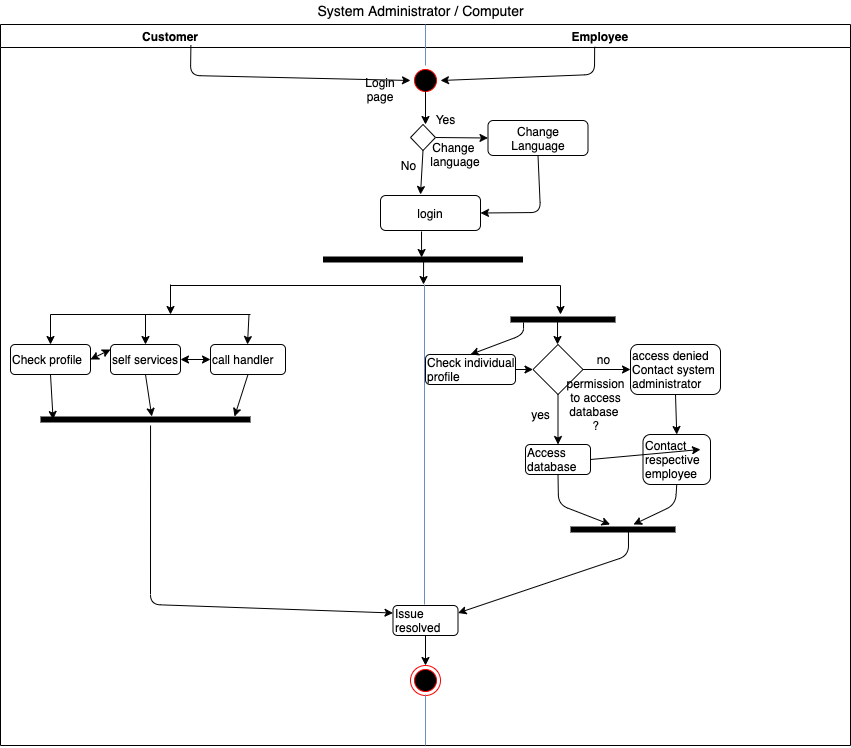

The diagram above was exported from draw.io. Its source (the exported page's mxGraphModel, read from the mxfile embedded in the PNG):
<mxGraphModel dx="1113" dy="760" grid="1" gridSize="10" guides="1" tooltips="1" connect="1" arrows="1" fold="1" page="1" pageScale="1" pageWidth="1169" pageHeight="827" math="0" shadow="0">
  <root>
    <mxCell id="0" />
    <mxCell id="1" parent="0" />
    <mxCell id="PLjcFUwlOPYGuww-2mYV-6" value="                                          Customer                                                                                                                Employee                               " style="swimlane;startSize=23;align=left;" vertex="1" parent="1">
      <mxGeometry x="30" y="100" width="850" height="721" as="geometry" />
    </mxCell>
    <mxCell id="PLjcFUwlOPYGuww-2mYV-63" value="Login page" style="text;html=1;strokeColor=none;fillColor=none;align=center;verticalAlign=middle;whiteSpace=wrap;rounded=0;" vertex="1" parent="PLjcFUwlOPYGuww-2mYV-6">
      <mxGeometry x="360" y="55" width="40" height="20" as="geometry" />
    </mxCell>
    <mxCell id="PLjcFUwlOPYGuww-2mYV-67" value="Change&amp;nbsp;&lt;br&gt;language" style="text;html=1;strokeColor=none;fillColor=none;align=center;verticalAlign=middle;whiteSpace=wrap;rounded=0;" vertex="1" parent="PLjcFUwlOPYGuww-2mYV-6">
      <mxGeometry x="435" y="120" width="40" height="20" as="geometry" />
    </mxCell>
    <mxCell id="PLjcFUwlOPYGuww-2mYV-41" value="Change Language" style="rounded=1;whiteSpace=wrap;html=1;" vertex="1" parent="PLjcFUwlOPYGuww-2mYV-6">
      <mxGeometry x="487.5" y="96" width="100" height="35" as="geometry" />
    </mxCell>
    <mxCell id="PLjcFUwlOPYGuww-2mYV-71" value="login" style="rounded=1;whiteSpace=wrap;html=1;" vertex="1" parent="PLjcFUwlOPYGuww-2mYV-6">
      <mxGeometry x="380" y="171" width="100" height="35" as="geometry" />
    </mxCell>
    <mxCell id="PLjcFUwlOPYGuww-2mYV-70" value="Yes" style="text;html=1;align=center;verticalAlign=middle;resizable=0;points=[];autosize=1;" vertex="1" parent="PLjcFUwlOPYGuww-2mYV-6">
      <mxGeometry x="425" y="85" width="40" height="20" as="geometry" />
    </mxCell>
    <mxCell id="PLjcFUwlOPYGuww-2mYV-73" value="" style="endArrow=classic;html=1;exitX=0.5;exitY=1;exitDx=0;exitDy=0;" edge="1" parent="PLjcFUwlOPYGuww-2mYV-6" source="PLjcFUwlOPYGuww-2mYV-40">
      <mxGeometry width="50" height="50" relative="1" as="geometry">
        <mxPoint x="290" y="250" as="sourcePoint" />
        <mxPoint x="420" y="170" as="targetPoint" />
        <Array as="points" />
      </mxGeometry>
    </mxCell>
    <mxCell id="PLjcFUwlOPYGuww-2mYV-74" value="" style="endArrow=classic;html=1;entryX=0;entryY=0.5;entryDx=0;entryDy=0;exitX=1;exitY=0.5;exitDx=0;exitDy=0;" edge="1" parent="PLjcFUwlOPYGuww-2mYV-6" source="PLjcFUwlOPYGuww-2mYV-40" target="PLjcFUwlOPYGuww-2mYV-41">
      <mxGeometry width="50" height="50" relative="1" as="geometry">
        <mxPoint x="370" y="103" as="sourcePoint" />
        <mxPoint x="340" y="200" as="targetPoint" />
      </mxGeometry>
    </mxCell>
    <mxCell id="PLjcFUwlOPYGuww-2mYV-75" value="No" style="text;html=1;align=center;verticalAlign=middle;resizable=0;points=[];autosize=1;" vertex="1" parent="PLjcFUwlOPYGuww-2mYV-6">
      <mxGeometry x="392.5" y="131" width="30" height="20" as="geometry" />
    </mxCell>
    <mxCell id="PLjcFUwlOPYGuww-2mYV-76" value="" style="endArrow=classic;html=1;exitX=0.5;exitY=1;exitDx=0;exitDy=0;entryX=1;entryY=0.5;entryDx=0;entryDy=0;" edge="1" parent="PLjcFUwlOPYGuww-2mYV-6" source="PLjcFUwlOPYGuww-2mYV-41" target="PLjcFUwlOPYGuww-2mYV-71">
      <mxGeometry width="50" height="50" relative="1" as="geometry">
        <mxPoint x="290" y="250" as="sourcePoint" />
        <mxPoint x="480" y="120" as="targetPoint" />
        <Array as="points">
          <mxPoint x="540" y="188" />
        </Array>
      </mxGeometry>
    </mxCell>
    <mxCell id="PLjcFUwlOPYGuww-2mYV-79" value="" style="shape=line;html=1;strokeWidth=6;strokeColor=#000000;align=left;" vertex="1" parent="PLjcFUwlOPYGuww-2mYV-6">
      <mxGeometry x="322.5" y="230" width="200" height="10" as="geometry" />
    </mxCell>
    <mxCell id="PLjcFUwlOPYGuww-2mYV-81" value="" style="endArrow=classic;html=1;entryX=0.493;entryY=0.3;entryDx=0;entryDy=0;entryPerimeter=0;" edge="1" parent="PLjcFUwlOPYGuww-2mYV-6" target="PLjcFUwlOPYGuww-2mYV-79">
      <mxGeometry width="50" height="50" relative="1" as="geometry">
        <mxPoint x="421" y="207" as="sourcePoint" />
        <mxPoint x="355" y="235" as="targetPoint" />
      </mxGeometry>
    </mxCell>
    <mxCell id="PLjcFUwlOPYGuww-2mYV-85" value="Check profile" style="rounded=1;whiteSpace=wrap;html=1;strokeColor=#000000;align=left;" vertex="1" parent="PLjcFUwlOPYGuww-2mYV-6">
      <mxGeometry x="10" y="320" width="80" height="30" as="geometry" />
    </mxCell>
    <mxCell id="PLjcFUwlOPYGuww-2mYV-86" value="self services" style="rounded=1;whiteSpace=wrap;html=1;strokeColor=#000000;align=left;" vertex="1" parent="PLjcFUwlOPYGuww-2mYV-6">
      <mxGeometry x="110" y="320" width="70" height="30" as="geometry" />
    </mxCell>
    <mxCell id="PLjcFUwlOPYGuww-2mYV-88" value="call handler" style="rounded=1;whiteSpace=wrap;html=1;strokeColor=#000000;align=left;" vertex="1" parent="PLjcFUwlOPYGuww-2mYV-6">
      <mxGeometry x="210" y="320" width="75" height="30" as="geometry" />
    </mxCell>
    <mxCell id="PLjcFUwlOPYGuww-2mYV-91" value="" style="endArrow=none;html=1;" edge="1" parent="PLjcFUwlOPYGuww-2mYV-6">
      <mxGeometry width="50" height="50" relative="1" as="geometry">
        <mxPoint x="50" y="290" as="sourcePoint" />
        <mxPoint x="250" y="290" as="targetPoint" />
      </mxGeometry>
    </mxCell>
    <mxCell id="PLjcFUwlOPYGuww-2mYV-95" value="Check individual profile" style="rounded=1;whiteSpace=wrap;html=1;strokeColor=#000000;align=left;" vertex="1" parent="PLjcFUwlOPYGuww-2mYV-6">
      <mxGeometry x="425" y="330" width="90" height="30" as="geometry" />
    </mxCell>
    <mxCell id="PLjcFUwlOPYGuww-2mYV-96" value="Access database" style="rounded=1;whiteSpace=wrap;html=1;strokeColor=#000000;align=left;" vertex="1" parent="PLjcFUwlOPYGuww-2mYV-6">
      <mxGeometry x="525" y="420" width="65" height="30" as="geometry" />
    </mxCell>
    <mxCell id="PLjcFUwlOPYGuww-2mYV-100" value="" style="endArrow=classic;startArrow=classic;html=1;exitX=1;exitY=0.5;exitDx=0;exitDy=0;entryX=0;entryY=0.5;entryDx=0;entryDy=0;" edge="1" parent="PLjcFUwlOPYGuww-2mYV-6" source="PLjcFUwlOPYGuww-2mYV-86" target="PLjcFUwlOPYGuww-2mYV-88">
      <mxGeometry width="50" height="50" relative="1" as="geometry">
        <mxPoint x="280" y="260" as="sourcePoint" />
        <mxPoint x="330" y="210" as="targetPoint" />
      </mxGeometry>
    </mxCell>
    <mxCell id="PLjcFUwlOPYGuww-2mYV-104" value="" style="endArrow=classic;html=1;exitX=0.448;exitY=0.7;exitDx=0;exitDy=0;exitPerimeter=0;" edge="1" parent="PLjcFUwlOPYGuww-2mYV-6" source="PLjcFUwlOPYGuww-2mYV-107">
      <mxGeometry width="50" height="50" relative="1" as="geometry">
        <mxPoint x="445" y="290" as="sourcePoint" />
        <mxPoint x="557" y="320" as="targetPoint" />
      </mxGeometry>
    </mxCell>
    <mxCell id="PLjcFUwlOPYGuww-2mYV-105" value="" style="endArrow=classic;html=1;" edge="1" parent="PLjcFUwlOPYGuww-2mYV-6">
      <mxGeometry width="50" height="50" relative="1" as="geometry">
        <mxPoint x="560" y="261" as="sourcePoint" />
        <mxPoint x="560" y="290" as="targetPoint" />
      </mxGeometry>
    </mxCell>
    <mxCell id="PLjcFUwlOPYGuww-2mYV-107" value="" style="shape=line;html=1;strokeWidth=6;strokeColor=#000000;align=left;" vertex="1" parent="PLjcFUwlOPYGuww-2mYV-6">
      <mxGeometry x="510" y="290" width="105" height="10" as="geometry" />
    </mxCell>
    <mxCell id="PLjcFUwlOPYGuww-2mYV-111" value="" style="endArrow=classic;html=1;exitX=0.124;exitY=0.8;exitDx=0;exitDy=0;exitPerimeter=0;entryX=0.5;entryY=0;entryDx=0;entryDy=0;" edge="1" parent="PLjcFUwlOPYGuww-2mYV-6" source="PLjcFUwlOPYGuww-2mYV-107" target="PLjcFUwlOPYGuww-2mYV-95">
      <mxGeometry width="50" height="50" relative="1" as="geometry">
        <mxPoint x="280" y="260" as="sourcePoint" />
        <mxPoint x="330" y="210" as="targetPoint" />
        <Array as="points">
          <mxPoint x="523" y="310" />
        </Array>
      </mxGeometry>
    </mxCell>
    <mxCell id="PLjcFUwlOPYGuww-2mYV-112" value="" style="rhombus;whiteSpace=wrap;html=1;" vertex="1" parent="PLjcFUwlOPYGuww-2mYV-6">
      <mxGeometry x="532.5" y="320" width="50" height="50" as="geometry" />
    </mxCell>
    <mxCell id="PLjcFUwlOPYGuww-2mYV-113" value="access denied&lt;br&gt;Contact system administrator" style="rounded=1;whiteSpace=wrap;html=1;strokeColor=#000000;align=left;" vertex="1" parent="PLjcFUwlOPYGuww-2mYV-6">
      <mxGeometry x="630" y="320" width="90" height="50" as="geometry" />
    </mxCell>
    <mxCell id="PLjcFUwlOPYGuww-2mYV-115" value="" style="endArrow=classic;html=1;entryX=0;entryY=0.5;entryDx=0;entryDy=0;exitX=1;exitY=0.5;exitDx=0;exitDy=0;" edge="1" parent="PLjcFUwlOPYGuww-2mYV-6" source="PLjcFUwlOPYGuww-2mYV-95" target="PLjcFUwlOPYGuww-2mYV-112">
      <mxGeometry width="50" height="50" relative="1" as="geometry">
        <mxPoint x="470" y="370" as="sourcePoint" />
        <mxPoint x="520" y="320" as="targetPoint" />
      </mxGeometry>
    </mxCell>
    <mxCell id="PLjcFUwlOPYGuww-2mYV-116" value="permission&lt;br&gt;&amp;nbsp;to access &lt;br&gt;database&amp;nbsp;&lt;br&gt;?" style="text;html=1;align=center;verticalAlign=middle;resizable=0;points=[];autosize=1;" vertex="1" parent="PLjcFUwlOPYGuww-2mYV-6">
      <mxGeometry x="560" y="350" width="70" height="60" as="geometry" />
    </mxCell>
    <mxCell id="PLjcFUwlOPYGuww-2mYV-121" value="" style="endArrow=classic;html=1;exitX=0.5;exitY=1;exitDx=0;exitDy=0;entryX=0.5;entryY=0;entryDx=0;entryDy=0;" edge="1" parent="PLjcFUwlOPYGuww-2mYV-6" source="PLjcFUwlOPYGuww-2mYV-112" target="PLjcFUwlOPYGuww-2mYV-96">
      <mxGeometry width="50" height="50" relative="1" as="geometry">
        <mxPoint x="470" y="370" as="sourcePoint" />
        <mxPoint x="558" y="380" as="targetPoint" />
      </mxGeometry>
    </mxCell>
    <mxCell id="PLjcFUwlOPYGuww-2mYV-122" value="yes" style="text;html=1;align=center;verticalAlign=middle;resizable=0;points=[];autosize=1;" vertex="1" parent="PLjcFUwlOPYGuww-2mYV-6">
      <mxGeometry x="525" y="380" width="30" height="20" as="geometry" />
    </mxCell>
    <mxCell id="PLjcFUwlOPYGuww-2mYV-124" value="" style="endArrow=classic;html=1;entryX=0;entryY=0.5;entryDx=0;entryDy=0;exitX=1;exitY=0.5;exitDx=0;exitDy=0;" edge="1" parent="PLjcFUwlOPYGuww-2mYV-6" source="PLjcFUwlOPYGuww-2mYV-112" target="PLjcFUwlOPYGuww-2mYV-113">
      <mxGeometry width="50" height="50" relative="1" as="geometry">
        <mxPoint x="470" y="370" as="sourcePoint" />
        <mxPoint x="520" y="320" as="targetPoint" />
      </mxGeometry>
    </mxCell>
    <mxCell id="PLjcFUwlOPYGuww-2mYV-126" value="no" style="text;html=1;align=center;verticalAlign=middle;resizable=0;points=[];autosize=1;" vertex="1" parent="PLjcFUwlOPYGuww-2mYV-6">
      <mxGeometry x="587.5" y="325" width="30" height="20" as="geometry" />
    </mxCell>
    <mxCell id="PLjcFUwlOPYGuww-2mYV-127" value="Contact respective employee" style="rounded=1;whiteSpace=wrap;html=1;strokeColor=#000000;align=left;" vertex="1" parent="PLjcFUwlOPYGuww-2mYV-6">
      <mxGeometry x="642.5" y="410" width="67.5" height="50" as="geometry" />
    </mxCell>
    <mxCell id="PLjcFUwlOPYGuww-2mYV-128" value="" style="endArrow=classic;html=1;exitX=0.5;exitY=1;exitDx=0;exitDy=0;entryX=0.5;entryY=0;entryDx=0;entryDy=0;" edge="1" parent="PLjcFUwlOPYGuww-2mYV-6" source="PLjcFUwlOPYGuww-2mYV-113" target="PLjcFUwlOPYGuww-2mYV-127">
      <mxGeometry width="50" height="50" relative="1" as="geometry">
        <mxPoint x="360" y="370" as="sourcePoint" />
        <mxPoint x="410" y="320" as="targetPoint" />
      </mxGeometry>
    </mxCell>
    <mxCell id="PLjcFUwlOPYGuww-2mYV-130" value="" style="shape=line;html=1;strokeWidth=6;strokeColor=#000000;align=left;" vertex="1" parent="PLjcFUwlOPYGuww-2mYV-6">
      <mxGeometry x="570" y="500" width="105" height="10" as="geometry" />
    </mxCell>
    <mxCell id="PLjcFUwlOPYGuww-2mYV-131" value="" style="endArrow=classic;html=1;exitX=0.5;exitY=1;exitDx=0;exitDy=0;" edge="1" parent="PLjcFUwlOPYGuww-2mYV-6" source="PLjcFUwlOPYGuww-2mYV-96" target="PLjcFUwlOPYGuww-2mYV-130">
      <mxGeometry width="50" height="50" relative="1" as="geometry">
        <mxPoint x="360" y="410" as="sourcePoint" />
        <mxPoint x="410" y="360" as="targetPoint" />
        <Array as="points">
          <mxPoint x="558" y="480" />
        </Array>
      </mxGeometry>
    </mxCell>
    <mxCell id="PLjcFUwlOPYGuww-2mYV-132" value="" style="endArrow=classic;html=1;exitX=0.5;exitY=1;exitDx=0;exitDy=0;" edge="1" parent="PLjcFUwlOPYGuww-2mYV-6" source="PLjcFUwlOPYGuww-2mYV-127" target="PLjcFUwlOPYGuww-2mYV-130">
      <mxGeometry width="50" height="50" relative="1" as="geometry">
        <mxPoint x="360" y="410" as="sourcePoint" />
        <mxPoint x="410" y="360" as="targetPoint" />
        <Array as="points">
          <mxPoint x="675" y="480" />
        </Array>
      </mxGeometry>
    </mxCell>
    <mxCell id="PLjcFUwlOPYGuww-2mYV-133" value="Issue resolved" style="rounded=1;whiteSpace=wrap;html=1;strokeColor=#000000;align=left;" vertex="1" parent="PLjcFUwlOPYGuww-2mYV-6">
      <mxGeometry x="392.5" y="581" width="65" height="30" as="geometry" />
    </mxCell>
    <mxCell id="PLjcFUwlOPYGuww-2mYV-134" value="" style="endArrow=classic;html=1;exitX=0.552;exitY=0.6;exitDx=0;exitDy=0;exitPerimeter=0;entryX=1;entryY=0.25;entryDx=0;entryDy=0;" edge="1" parent="PLjcFUwlOPYGuww-2mYV-6" source="PLjcFUwlOPYGuww-2mYV-130" target="PLjcFUwlOPYGuww-2mYV-133">
      <mxGeometry width="50" height="50" relative="1" as="geometry">
        <mxPoint x="360" y="410" as="sourcePoint" />
        <mxPoint x="410" y="360" as="targetPoint" />
        <Array as="points">
          <mxPoint x="628" y="531" />
        </Array>
      </mxGeometry>
    </mxCell>
    <mxCell id="PLjcFUwlOPYGuww-2mYV-135" value="" style="shape=line;html=1;strokeWidth=6;strokeColor=#000000;align=left;" vertex="1" parent="PLjcFUwlOPYGuww-2mYV-6">
      <mxGeometry x="40" y="390" width="210" height="10" as="geometry" />
    </mxCell>
    <mxCell id="PLjcFUwlOPYGuww-2mYV-136" value="" style="endArrow=classic;html=1;exitX=0.5;exitY=1;exitDx=0;exitDy=0;entryX=0.06;entryY=0.5;entryDx=0;entryDy=0;entryPerimeter=0;" edge="1" parent="PLjcFUwlOPYGuww-2mYV-6" source="PLjcFUwlOPYGuww-2mYV-85" target="PLjcFUwlOPYGuww-2mYV-135">
      <mxGeometry width="50" height="50" relative="1" as="geometry">
        <mxPoint x="370" y="371" as="sourcePoint" />
        <mxPoint x="420" y="321" as="targetPoint" />
      </mxGeometry>
    </mxCell>
    <mxCell id="PLjcFUwlOPYGuww-2mYV-137" value="" style="endArrow=classic;html=1;exitX=0.5;exitY=1;exitDx=0;exitDy=0;entryX=0.53;entryY=0.2;entryDx=0;entryDy=0;entryPerimeter=0;" edge="1" parent="PLjcFUwlOPYGuww-2mYV-6" source="PLjcFUwlOPYGuww-2mYV-86" target="PLjcFUwlOPYGuww-2mYV-135">
      <mxGeometry width="50" height="50" relative="1" as="geometry">
        <mxPoint x="370" y="371" as="sourcePoint" />
        <mxPoint x="420" y="321" as="targetPoint" />
      </mxGeometry>
    </mxCell>
    <mxCell id="PLjcFUwlOPYGuww-2mYV-138" value="" style="endArrow=classic;html=1;exitX=0.5;exitY=1;exitDx=0;exitDy=0;entryX=0.924;entryY=0.2;entryDx=0;entryDy=0;entryPerimeter=0;" edge="1" parent="PLjcFUwlOPYGuww-2mYV-6" source="PLjcFUwlOPYGuww-2mYV-88" target="PLjcFUwlOPYGuww-2mYV-135">
      <mxGeometry width="50" height="50" relative="1" as="geometry">
        <mxPoint x="370" y="371" as="sourcePoint" />
        <mxPoint x="420" y="321" as="targetPoint" />
      </mxGeometry>
    </mxCell>
    <mxCell id="PLjcFUwlOPYGuww-2mYV-139" value="" style="endArrow=classic;html=1;exitX=0.524;exitY=1.1;exitDx=0;exitDy=0;exitPerimeter=0;entryX=0;entryY=0.25;entryDx=0;entryDy=0;" edge="1" parent="PLjcFUwlOPYGuww-2mYV-6" source="PLjcFUwlOPYGuww-2mYV-135" target="PLjcFUwlOPYGuww-2mYV-133">
      <mxGeometry width="50" height="50" relative="1" as="geometry">
        <mxPoint x="370" y="421" as="sourcePoint" />
        <mxPoint x="420" y="371" as="targetPoint" />
        <Array as="points">
          <mxPoint x="150" y="580" />
        </Array>
      </mxGeometry>
    </mxCell>
    <mxCell id="PLjcFUwlOPYGuww-2mYV-59" value="" style="ellipse;html=1;shape=startState;fillColor=#000000;strokeColor=#ff0000;align=left;" vertex="1" parent="PLjcFUwlOPYGuww-2mYV-6">
      <mxGeometry x="410" y="41" width="30" height="30" as="geometry" />
    </mxCell>
    <mxCell id="PLjcFUwlOPYGuww-2mYV-61" value="" style="endArrow=classic;html=1;entryX=0;entryY=0.5;entryDx=0;entryDy=0;exitX=0.224;exitY=0.029;exitDx=0;exitDy=0;exitPerimeter=0;" edge="1" parent="PLjcFUwlOPYGuww-2mYV-6" source="PLjcFUwlOPYGuww-2mYV-6" target="PLjcFUwlOPYGuww-2mYV-59">
      <mxGeometry width="50" height="50" relative="1" as="geometry">
        <mxPoint x="190" y="41" as="sourcePoint" />
        <mxPoint x="400" y="211" as="targetPoint" />
        <Array as="points">
          <mxPoint x="190" y="51" />
        </Array>
      </mxGeometry>
    </mxCell>
    <mxCell id="PLjcFUwlOPYGuww-2mYV-141" value="" style="ellipse;html=1;shape=endState;fillColor=#000000;strokeColor=#ff0000;" vertex="1" parent="PLjcFUwlOPYGuww-2mYV-6">
      <mxGeometry x="410" y="641" width="30" height="30" as="geometry" />
    </mxCell>
    <mxCell id="PLjcFUwlOPYGuww-2mYV-140" value="" style="endArrow=classic;html=1;exitX=0.5;exitY=1;exitDx=0;exitDy=0;" edge="1" parent="PLjcFUwlOPYGuww-2mYV-6" source="PLjcFUwlOPYGuww-2mYV-133" target="PLjcFUwlOPYGuww-2mYV-141">
      <mxGeometry width="50" height="50" relative="1" as="geometry">
        <mxPoint x="370" y="561" as="sourcePoint" />
        <mxPoint x="420" y="651" as="targetPoint" />
      </mxGeometry>
    </mxCell>
    <mxCell id="PLjcFUwlOPYGuww-2mYV-84" value="" style="endArrow=none;html=1;" edge="1" parent="PLjcFUwlOPYGuww-2mYV-6">
      <mxGeometry width="50" height="50" relative="1" as="geometry">
        <mxPoint x="170" y="261" as="sourcePoint" />
        <mxPoint x="560" y="261" as="targetPoint" />
      </mxGeometry>
    </mxCell>
    <mxCell id="PLjcFUwlOPYGuww-2mYV-40" value="" style="rhombus;whiteSpace=wrap;html=1;" vertex="1" parent="PLjcFUwlOPYGuww-2mYV-6">
      <mxGeometry x="410" y="100" width="25" height="26" as="geometry" />
    </mxCell>
    <mxCell id="PLjcFUwlOPYGuww-2mYV-92" value="" style="endArrow=classic;html=1;" edge="1" parent="PLjcFUwlOPYGuww-2mYV-6">
      <mxGeometry width="50" height="50" relative="1" as="geometry">
        <mxPoint x="248.5" y="290" as="sourcePoint" />
        <mxPoint x="247" y="320" as="targetPoint" />
      </mxGeometry>
    </mxCell>
    <mxCell id="PLjcFUwlOPYGuww-2mYV-146" value="" style="endArrow=none;html=1;fillColor=#dae8fc;strokeColor=#6c8ebf;" edge="1" parent="PLjcFUwlOPYGuww-2mYV-6">
      <mxGeometry width="50" height="50" relative="1" as="geometry">
        <mxPoint x="424" y="580" as="sourcePoint" />
        <mxPoint x="424" y="260" as="targetPoint" />
      </mxGeometry>
    </mxCell>
    <mxCell id="PLjcFUwlOPYGuww-2mYV-148" value="" style="endArrow=none;html=1;fillColor=#dae8fc;strokeColor=#6c8ebf;" edge="1" parent="PLjcFUwlOPYGuww-2mYV-6">
      <mxGeometry width="50" height="50" relative="1" as="geometry">
        <mxPoint x="425" y="721" as="sourcePoint" />
        <mxPoint x="425" y="670" as="targetPoint" />
      </mxGeometry>
    </mxCell>
    <mxCell id="PLjcFUwlOPYGuww-2mYV-149" value="" style="endArrow=none;html=1;entryX=0.5;entryY=0;entryDx=0;entryDy=0;exitX=0.5;exitY=0;exitDx=0;exitDy=0;fillColor=#dae8fc;strokeColor=#6c8ebf;" edge="1" parent="PLjcFUwlOPYGuww-2mYV-6" source="PLjcFUwlOPYGuww-2mYV-59" target="PLjcFUwlOPYGuww-2mYV-6">
      <mxGeometry width="50" height="50" relative="1" as="geometry">
        <mxPoint x="425" y="30" as="sourcePoint" />
        <mxPoint x="420" y="270" as="targetPoint" />
      </mxGeometry>
    </mxCell>
    <mxCell id="PLjcFUwlOPYGuww-2mYV-62" value="" style="endArrow=classic;html=1;entryX=1;entryY=0.5;entryDx=0;entryDy=0;exitX=0.699;exitY=0.031;exitDx=0;exitDy=0;exitPerimeter=0;" edge="1" parent="PLjcFUwlOPYGuww-2mYV-6" source="PLjcFUwlOPYGuww-2mYV-6" target="PLjcFUwlOPYGuww-2mYV-59">
      <mxGeometry width="50" height="50" relative="1" as="geometry">
        <mxPoint x="570" y="3" as="sourcePoint" />
        <mxPoint x="400" y="190" as="targetPoint" />
        <Array as="points">
          <mxPoint x="594" y="50" />
        </Array>
      </mxGeometry>
    </mxCell>
    <mxCell id="PLjcFUwlOPYGuww-2mYV-64" value="" style="endArrow=classic;html=1;" edge="1" parent="1">
      <mxGeometry width="50" height="50" relative="1" as="geometry">
        <mxPoint x="455" y="160" as="sourcePoint" />
        <mxPoint x="455" y="200" as="targetPoint" />
      </mxGeometry>
    </mxCell>
    <mxCell id="PLjcFUwlOPYGuww-2mYV-83" value="" style="endArrow=classic;html=1;exitX=0.503;exitY=0.6;exitDx=0;exitDy=0;exitPerimeter=0;" edge="1" parent="1" source="PLjcFUwlOPYGuww-2mYV-79">
      <mxGeometry width="50" height="50" relative="1" as="geometry">
        <mxPoint x="455" y="305" as="sourcePoint" />
        <mxPoint x="453" y="360" as="targetPoint" />
      </mxGeometry>
    </mxCell>
    <mxCell id="PLjcFUwlOPYGuww-2mYV-90" value="" style="endArrow=classic;html=1;" edge="1" parent="1">
      <mxGeometry width="50" height="50" relative="1" as="geometry">
        <mxPoint x="200" y="360" as="sourcePoint" />
        <mxPoint x="200" y="390" as="targetPoint" />
        <Array as="points">
          <mxPoint x="200" y="360" />
        </Array>
      </mxGeometry>
    </mxCell>
    <mxCell id="PLjcFUwlOPYGuww-2mYV-93" value="" style="endArrow=classic;html=1;entryX=0.5;entryY=0;entryDx=0;entryDy=0;" edge="1" parent="1" target="PLjcFUwlOPYGuww-2mYV-86">
      <mxGeometry width="50" height="50" relative="1" as="geometry">
        <mxPoint x="175" y="390" as="sourcePoint" />
        <mxPoint x="430" y="290" as="targetPoint" />
      </mxGeometry>
    </mxCell>
    <mxCell id="PLjcFUwlOPYGuww-2mYV-94" value="" style="endArrow=classic;html=1;entryX=0.5;entryY=0;entryDx=0;entryDy=0;" edge="1" parent="1" target="PLjcFUwlOPYGuww-2mYV-85">
      <mxGeometry width="50" height="50" relative="1" as="geometry">
        <mxPoint x="80" y="390" as="sourcePoint" />
        <mxPoint x="420" y="300" as="targetPoint" />
      </mxGeometry>
    </mxCell>
    <mxCell id="PLjcFUwlOPYGuww-2mYV-99" value="" style="endArrow=classic;startArrow=classic;html=1;exitX=1;exitY=0.5;exitDx=0;exitDy=0;" edge="1" parent="1" source="PLjcFUwlOPYGuww-2mYV-85">
      <mxGeometry width="50" height="50" relative="1" as="geometry">
        <mxPoint x="370" y="350" as="sourcePoint" />
        <mxPoint x="140" y="425" as="targetPoint" />
      </mxGeometry>
    </mxCell>
    <mxCell id="PLjcFUwlOPYGuww-2mYV-129" value="" style="endArrow=classic;html=1;exitX=1;exitY=0.5;exitDx=0;exitDy=0;" edge="1" parent="1" source="PLjcFUwlOPYGuww-2mYV-96">
      <mxGeometry width="50" height="50" relative="1" as="geometry">
        <mxPoint x="550" y="480" as="sourcePoint" />
        <mxPoint x="730" y="525" as="targetPoint" />
      </mxGeometry>
    </mxCell>
    <mxCell id="PLjcFUwlOPYGuww-2mYV-150" value="&lt;font style=&quot;font-size: 14px&quot;&gt;System Administrator / Computer&lt;/font&gt;" style="text;html=1;align=center;verticalAlign=middle;resizable=0;points=[];autosize=1;" vertex="1" parent="1">
      <mxGeometry x="340" y="76" width="220" height="20" as="geometry" />
    </mxCell>
  </root>
</mxGraphModel>